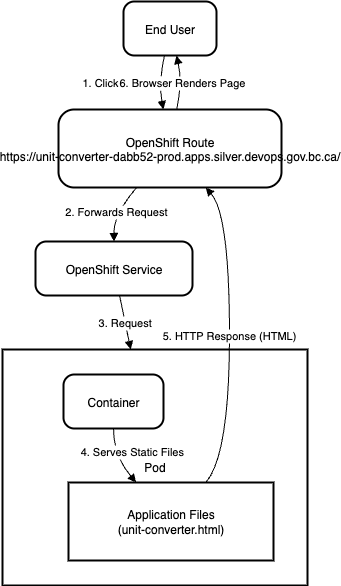

The diagram above was exported from draw.io. Its source (the exported page's mxGraphModel, read from the mxfile embedded in the PNG):
<mxGraphModel dx="1226" dy="727" grid="1" gridSize="10" guides="1" tooltips="1" connect="1" arrows="1" fold="1" page="1" pageScale="1" pageWidth="850" pageHeight="1100" math="0" shadow="0">
  <root>
    <mxCell id="0" />
    <mxCell id="1" parent="0" />
    <mxCell id="4th-ts9sia6EQ9fb2ZEH-17" value="Pod" style="whiteSpace=wrap;strokeWidth=2;" vertex="1" parent="1">
      <mxGeometry x="180" y="448" width="305" height="236" as="geometry" />
    </mxCell>
    <mxCell id="4th-ts9sia6EQ9fb2ZEH-18" value="End User" style="rounded=1;arcSize=20;strokeWidth=2" vertex="1" parent="1">
      <mxGeometry x="301" y="100" width="93" height="54" as="geometry" />
    </mxCell>
    <mxCell id="4th-ts9sia6EQ9fb2ZEH-19" value="OpenShift Route &#10; https://unit-converter-dabb52-prod.apps.silver.devops.gov.bc.ca/" style="rounded=1;arcSize=20;strokeWidth=2" vertex="1" parent="1">
      <mxGeometry x="236" y="208" width="223" height="78" as="geometry" />
    </mxCell>
    <mxCell id="4th-ts9sia6EQ9fb2ZEH-20" value="OpenShift Service" style="rounded=1;arcSize=20;strokeWidth=2" vertex="1" parent="1">
      <mxGeometry x="213" y="340" width="157" height="54" as="geometry" />
    </mxCell>
    <mxCell id="4th-ts9sia6EQ9fb2ZEH-21" value="Container" style="rounded=1;arcSize=20;strokeWidth=2" vertex="1" parent="1">
      <mxGeometry x="241" y="473" width="100" height="54" as="geometry" />
    </mxCell>
    <mxCell id="4th-ts9sia6EQ9fb2ZEH-22" value="Application Files &#10; (unit-converter.html)" style="whiteSpace=wrap;strokeWidth=2;" vertex="1" parent="1">
      <mxGeometry x="246" y="581" width="205" height="78" as="geometry" />
    </mxCell>
    <mxCell id="4th-ts9sia6EQ9fb2ZEH-23" value="1. Clicks Link on External Page" style="curved=1;startArrow=none;endArrow=block;exitX=0.44;exitY=1;entryX=0.47;entryY=0;rounded=0;" edge="1" parent="1" source="4th-ts9sia6EQ9fb2ZEH-18" target="4th-ts9sia6EQ9fb2ZEH-19">
      <mxGeometry relative="1" as="geometry">
        <Array as="points">
          <mxPoint x="336" y="181" />
        </Array>
      </mxGeometry>
    </mxCell>
    <mxCell id="4th-ts9sia6EQ9fb2ZEH-24" value="2. Forwards Request" style="curved=1;startArrow=none;endArrow=block;exitX=0.35;exitY=1;entryX=0.5;entryY=0;rounded=0;" edge="1" parent="1" source="4th-ts9sia6EQ9fb2ZEH-19" target="4th-ts9sia6EQ9fb2ZEH-20">
      <mxGeometry relative="1" as="geometry">
        <Array as="points">
          <mxPoint x="291" y="313" />
        </Array>
      </mxGeometry>
    </mxCell>
    <mxCell id="4th-ts9sia6EQ9fb2ZEH-25" value="4. Serves Static Files" style="curved=1;startArrow=none;endArrow=block;exitX=0.5;exitY=1;entryX=0.33;entryY=0;rounded=0;" edge="1" parent="1" source="4th-ts9sia6EQ9fb2ZEH-21" target="4th-ts9sia6EQ9fb2ZEH-22">
      <mxGeometry x="0.1615" y="17" relative="1" as="geometry">
        <Array as="points">
          <mxPoint x="291" y="554" />
        </Array>
        <mxPoint as="offset" />
      </mxGeometry>
    </mxCell>
    <mxCell id="4th-ts9sia6EQ9fb2ZEH-26" value="5. HTTP Response (HTML)" style="curved=1;startArrow=none;endArrow=block;exitX=0.67;exitY=0;entryX=0.66;entryY=1;rounded=0;" edge="1" parent="1" source="4th-ts9sia6EQ9fb2ZEH-22" target="4th-ts9sia6EQ9fb2ZEH-19">
      <mxGeometry relative="1" as="geometry">
        <Array as="points">
          <mxPoint x="407" y="554" />
          <mxPoint x="407" y="313" />
        </Array>
      </mxGeometry>
    </mxCell>
    <mxCell id="4th-ts9sia6EQ9fb2ZEH-27" value="6. Browser Renders Page" style="curved=1;startArrow=none;endArrow=block;exitX=0.53;exitY=0;entryX=0.57;entryY=1;rounded=0;" edge="1" parent="1" source="4th-ts9sia6EQ9fb2ZEH-19" target="4th-ts9sia6EQ9fb2ZEH-18">
      <mxGeometry relative="1" as="geometry">
        <Array as="points">
          <mxPoint x="360" y="181" />
        </Array>
      </mxGeometry>
    </mxCell>
    <mxCell id="4th-ts9sia6EQ9fb2ZEH-28" value="3. Request" style="curved=1;startArrow=none;endArrow=block;rounded=0;" edge="1" parent="1" source="4th-ts9sia6EQ9fb2ZEH-20" target="4th-ts9sia6EQ9fb2ZEH-17">
      <mxGeometry relative="1" as="geometry">
        <Array as="points" />
      </mxGeometry>
    </mxCell>
  </root>
</mxGraphModel>